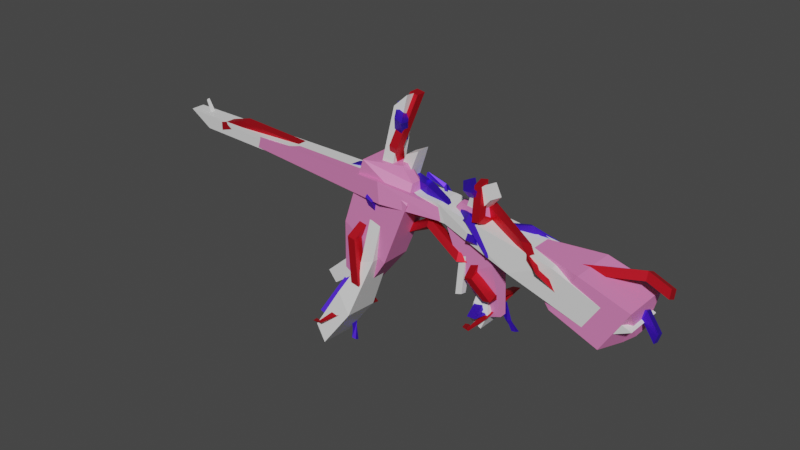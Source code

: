 # Source: sinew_rifle.blend  (saved by Blender 3.6.11; exported with 4.5.12 LTS)
import bpy
from mathutils import Matrix  # noqa: F401  (used for matrix-valued properties, if any)

bpy.ops.wm.read_factory_settings(use_empty=True)
scene = bpy.context.scene
scene.name = 'Scene'

# ---- collections
col_collection = bpy.data.collections.new('Collection'); scene.collection.children.link(col_collection)

# ---- materials (node trees are filled in below, after node groups)
mat_bone = bpy.data.materials.new('bone')
mat_bone.use_transparent_shadow = False
mat_red = bpy.data.materials.new('red')
mat_red.alpha_threshold = 0.0
mat_red.use_transparent_shadow = False
mat_red.roughness = 0.5
mat_red.line_color = (0.0, 0.0, 0.0, 1.0)
mat_pink = bpy.data.materials.new('pink')
mat_pink.use_transparent_shadow = False
mat_blue = bpy.data.materials.new('blue')
mat_blue.use_transparent_shadow = False

# ---- material node trees
mat_bone.use_nodes = True; mat_bone.node_tree.nodes.clear()
_N = mat_bone.node_tree.nodes; _L = mat_bone.node_tree.links
n0 = _N.new('ShaderNodeBsdfPrincipled'); n0.name = 'Principled BSDF'; n0.location = (10, 300)
n0.distribution = 'GGX'
n0.subsurface_method = 'RANDOM_WALK_SKIN'
n0.inputs[3].default_value = 1.45
n0.inputs[13].default_value = 0.2244
n0.inputs[27].default_value = (0.0, 0.0, 0.0, 1.0)
n0.inputs[28].default_value = 1.0
n1 = _N.new('ShaderNodeOutputMaterial'); n1.name = 'Material Output'; n1.location = (300, 300)
_L.new(n0.outputs[0], n1.inputs[0])
n1.is_active_output = True
mat_red.use_nodes = True; mat_red.node_tree.nodes.clear()
_N = mat_red.node_tree.nodes; _L = mat_red.node_tree.links
n0 = _N.new('ShaderNodeOutputMaterial'); n0.name = 'Material Output'; n0.location = (300, 300)
n1 = _N.new('ShaderNodeBsdfPrincipled'); n1.name = 'Principled BSDF'; n1.location = (10, 300)
n1.distribution = 'GGX'
n1.subsurface_method = 'RANDOM_WALK_SKIN'
n1.inputs[0].default_value = (0.8, 0.01089, 0.02579, 1.0)
n1.inputs[1].default_value = 0.7244
n1.inputs[3].default_value = 1.45
n1.inputs[27].default_value = (0.0, 0.0, 0.0, 1.0)
n1.inputs[28].default_value = 1.0
_L.new(n1.outputs[0], n0.inputs[0])
n0.is_active_output = True
mat_pink.use_nodes = True; mat_pink.node_tree.nodes.clear()
_N = mat_pink.node_tree.nodes; _L = mat_pink.node_tree.links
n0 = _N.new('ShaderNodeBsdfPrincipled'); n0.name = 'Principled BSDF'; n0.location = (10, 300)
n0.distribution = 'GGX'
n0.subsurface_method = 'RANDOM_WALK_SKIN'
n0.inputs[0].default_value = (0.8, 0.2209, 0.5086, 1.0)
n0.inputs[3].default_value = 1.45
n0.inputs[27].default_value = (0.0, 0.0, 0.0, 1.0)
n0.inputs[28].default_value = 1.0
n1 = _N.new('ShaderNodeOutputMaterial'); n1.name = 'Material Output'; n1.location = (300, 300)
_L.new(n0.outputs[0], n1.inputs[0])
n1.is_active_output = True
mat_blue.use_nodes = True; mat_blue.node_tree.nodes.clear()
_N = mat_blue.node_tree.nodes; _L = mat_blue.node_tree.links
n0 = _N.new('ShaderNodeBsdfPrincipled'); n0.name = 'Principled BSDF'; n0.location = (10, 300)
n0.distribution = 'GGX'
n0.subsurface_method = 'RANDOM_WALK_SKIN'
n0.inputs[0].default_value = (0.07209, 0.01618, 0.8, 1.0)
n0.inputs[1].default_value = 0.7165
n0.inputs[3].default_value = 1.45
n0.inputs[27].default_value = (0.0, 0.0, 0.0, 1.0)
n0.inputs[28].default_value = 1.0
n1 = _N.new('ShaderNodeOutputMaterial'); n1.name = 'Material Output'; n1.location = (300, 300)
_L.new(n0.outputs[0], n1.inputs[0])
n1.is_active_output = True

# ---- world
world_world = bpy.data.worlds.new('World'); scene.world = world_world
world_world.use_nodes = True; world_world.node_tree.nodes.clear()
_N = world_world.node_tree.nodes; _L = world_world.node_tree.links
n0 = _N.new('ShaderNodeOutputWorld'); n0.name = 'World Output'; n0.location = (300, 300)
n1 = _N.new('ShaderNodeBackground'); n1.name = 'Background'; n1.location = (10, 300)
n1.inputs[0].default_value = (0.05088, 0.05088, 0.05088, 1.0)
_L.new(n1.outputs[0], n0.inputs[0])
n0.is_active_output = True
world_world.color = (0.05088, 0.05088, 0.05088)
world_world.use_sun_shadow = False
world_world.sun_shadow_jitter_overblur = 0.0

# ---- meshes
me_cube_001 = bpy.data.meshes.new('Cube.001')
me_cube_001.from_pydata([(-3.851, -1.0, -3.536), (-2.364, -1.0, -2.2), (-3.851, 1.0, -3.536), (-2.364, 1.0, -2.2), (-3.389, -1.0, -4.122), (-1.774, -1.0, -2.942), (-3.389, 1.0, -4.122), (-1.774, 1.0, -2.942), (-1.149, -0.6888, -1.084), (-1.149, 0.6888, -1.084), (-0.4193, -0.6888, -0.992), (-0.4193, 0.6888, -0.992), (0.7423, -0.3691, 3.991), (0.7423, 0.3691, 3.991), (1.482, -0.3691, 4.36), (1.482, 0.3691, 4.36)], [], [(0, 1, 3, 2), (2, 3, 7, 6), (6, 7, 5, 4), (4, 5, 1, 0), (2, 6, 4, 0), (3, 1, 8, 9), (8, 10, 14, 12), (1, 5, 10, 8), (7, 3, 9, 11), (5, 7, 11, 10), (15, 13, 12, 14), (11, 9, 13, 15), (10, 11, 15, 14), (9, 8, 12, 13)])
_uv = me_cube_001.uv_layers.new(name='UVMap')
_uv.uv.foreach_set('vector', [0.375, 0.0, 0.625, 0.0, 0.625, 0.25, 0.375, 0.25, 0.375, 0.25, 0.625, 0.25, 0.625, 0.5, 0.375, 0.5, 0.375, 0.5, 0.625, 0.5, 0.625, 0.75, 0.375, 0.75, 0.375, 0.75, 0.625, 0.75, 0.625, 1.0, 0.375, 1.0, 0.125, 0.5, 0.375, 0.5, 0.375, 0.75, 0.125, 0.75, 0.625, 0.25, 0.625, 0.0, 0.625, 0.0, 0.625, 0.25, 0.625, 1.0, 0.625, 0.75, 0.625, 0.75, 0.625, 1.0, 0.625, 1.0, 0.625, 0.75, 0.625, 0.75, 0.625, 1.0, 0.625, 0.5, 0.625, 0.25, 0.625, 0.25, 0.625, 0.5, 0.625, 0.75, 0.625, 0.5, 0.625, 0.5, 0.625, 0.75, 0.625, 0.5, 0.875, 0.5, 0.875, 0.75, 0.625, 0.75, 0.625, 0.5, 0.625, 0.25, 0.625, 0.25, 0.625, 0.5, 0.625, 0.75, 0.625, 0.5, 0.625, 0.5, 0.625, 0.75, 0.625, 0.25, 0.625, 0.0, 0.625, 0.0, 0.625, 0.25])
me_cube_001.materials.append(mat_bone)
me_cube_001.update()
me_cube_002 = bpy.data.meshes.new('Cube.002')
me_cube_002.from_pydata([(-3.851, -1.0, -3.536), (-2.364, -1.0, -2.2), (-3.851, 1.0, -3.536), (-2.364, 1.0, -2.2), (-3.389, -1.0, -4.122), (-1.774, -1.0, -2.942), (-3.389, 1.0, -4.122), (-1.774, 1.0, -2.942), (-1.149, -0.6888, -1.084), (-1.149, 0.6888, -1.084), (-0.4193, -0.6888, -0.992), (-0.4193, 0.6888, -0.992), (0.7423, -0.3691, 3.991), (0.7423, 0.3691, 3.991), (1.482, -0.3691, 4.36), (1.482, 0.3691, 4.36)], [], [(0, 1, 3, 2), (2, 3, 7, 6), (6, 7, 5, 4), (4, 5, 1, 0), (2, 6, 4, 0), (3, 1, 8, 9), (8, 10, 14, 12), (1, 5, 10, 8), (7, 3, 9, 11), (5, 7, 11, 10), (15, 13, 12, 14), (11, 9, 13, 15), (10, 11, 15, 14), (9, 8, 12, 13)])
_uv = me_cube_002.uv_layers.new(name='UVMap')
_uv.uv.foreach_set('vector', [0.375, 0.0, 0.625, 0.0, 0.625, 0.25, 0.375, 0.25, 0.375, 0.25, 0.625, 0.25, 0.625, 0.5, 0.375, 0.5, 0.375, 0.5, 0.625, 0.5, 0.625, 0.75, 0.375, 0.75, 0.375, 0.75, 0.625, 0.75, 0.625, 1.0, 0.375, 1.0, 0.125, 0.5, 0.375, 0.5, 0.375, 0.75, 0.125, 0.75, 0.625, 0.25, 0.625, 0.0, 0.625, 0.0, 0.625, 0.25, 0.625, 1.0, 0.625, 0.75, 0.625, 0.75, 0.625, 1.0, 0.625, 1.0, 0.625, 0.75, 0.625, 0.75, 0.625, 1.0, 0.625, 0.5, 0.625, 0.25, 0.625, 0.25, 0.625, 0.5, 0.625, 0.75, 0.625, 0.5, 0.625, 0.5, 0.625, 0.75, 0.625, 0.5, 0.875, 0.5, 0.875, 0.75, 0.625, 0.75, 0.625, 0.5, 0.625, 0.25, 0.625, 0.25, 0.625, 0.5, 0.625, 0.75, 0.625, 0.5, 0.625, 0.5, 0.625, 0.75, 0.625, 0.25, 0.625, 0.0, 0.625, 0.0, 0.625, 0.25])
me_cube_002.materials.append(mat_bone)
me_cube_002.update()
me_cube_003 = bpy.data.meshes.new('Cube.003')
me_cube_003.from_pydata([(-3.851, -1.0, -3.536), (-2.364, -1.0, -2.2), (-3.851, 1.0, -3.536), (-2.364, 1.0, -2.2), (-3.389, -1.0, -4.122), (-1.774, -1.0, -2.942), (-3.389, 1.0, -4.122), (-1.774, 1.0, -2.942), (-1.149, -0.6888, -1.084), (-1.149, 0.6888, -1.084), (-0.4193, -0.6888, -0.992), (-0.4193, 0.6888, -0.992), (0.7423, -0.3691, 3.991), (0.7423, 0.3691, 3.991), (1.482, -0.3691, 4.36), (1.482, 0.3691, 4.36)], [], [(0, 1, 3, 2), (2, 3, 7, 6), (6, 7, 5, 4), (4, 5, 1, 0), (2, 6, 4, 0), (3, 1, 8, 9), (8, 10, 14, 12), (1, 5, 10, 8), (7, 3, 9, 11), (5, 7, 11, 10), (15, 13, 12, 14), (11, 9, 13, 15), (10, 11, 15, 14), (9, 8, 12, 13)])
_uv = me_cube_003.uv_layers.new(name='UVMap')
_uv.uv.foreach_set('vector', [0.375, 0.0, 0.625, 0.0, 0.625, 0.25, 0.375, 0.25, 0.375, 0.25, 0.625, 0.25, 0.625, 0.5, 0.375, 0.5, 0.375, 0.5, 0.625, 0.5, 0.625, 0.75, 0.375, 0.75, 0.375, 0.75, 0.625, 0.75, 0.625, 1.0, 0.375, 1.0, 0.125, 0.5, 0.375, 0.5, 0.375, 0.75, 0.125, 0.75, 0.625, 0.25, 0.625, 0.0, 0.625, 0.0, 0.625, 0.25, 0.625, 1.0, 0.625, 0.75, 0.625, 0.75, 0.625, 1.0, 0.625, 1.0, 0.625, 0.75, 0.625, 0.75, 0.625, 1.0, 0.625, 0.5, 0.625, 0.25, 0.625, 0.25, 0.625, 0.5, 0.625, 0.75, 0.625, 0.5, 0.625, 0.5, 0.625, 0.75, 0.625, 0.5, 0.875, 0.5, 0.875, 0.75, 0.625, 0.75, 0.625, 0.5, 0.625, 0.25, 0.625, 0.25, 0.625, 0.5, 0.625, 0.75, 0.625, 0.5, 0.625, 0.5, 0.625, 0.75, 0.625, 0.25, 0.625, 0.0, 0.625, 0.0, 0.625, 0.25])
me_cube_003.materials.append(mat_bone)
me_cube_003.update()
me_cube_004 = bpy.data.meshes.new('Cube.004')
me_cube_004.from_pydata([(-3.819, -1.133, -2.751), (-2.229, -1.039, -2.021), (-3.829, 0.8582, -2.698), (-2.239, 0.9526, -1.967), (-3.378, -1.076, -3.671), (-1.667, -0.9661, -3.188), (-3.388, 0.9156, -3.617), (-1.677, 1.026, -3.134), (-0.9316, -0.6529, -1.388), (-0.9387, 0.719, -1.35), (-0.1822, -0.5909, -1.675), (-0.1892, 0.781, -1.638), (1.268, -0.3089, 3.416), (1.264, 0.4262, 3.436), (2.042, -0.2538, 3.441), (2.038, 0.4813, 3.461)], [], [(0, 1, 3, 2), (2, 3, 7, 6), (6, 7, 5, 4), (4, 5, 1, 0), (2, 6, 4, 0), (3, 1, 8, 9), (8, 10, 14, 12), (1, 5, 10, 8), (7, 3, 9, 11), (5, 7, 11, 10), (15, 13, 12, 14), (11, 9, 13, 15), (10, 11, 15, 14), (9, 8, 12, 13)])
_uv = me_cube_004.uv_layers.new(name='UVMap')
_uv.uv.foreach_set('vector', [0.375, 0.0, 0.625, 0.0, 0.625, 0.25, 0.375, 0.25, 0.375, 0.25, 0.625, 0.25, 0.625, 0.5, 0.375, 0.5, 0.375, 0.5, 0.625, 0.5, 0.625, 0.75, 0.375, 0.75, 0.375, 0.75, 0.625, 0.75, 0.625, 1.0, 0.375, 1.0, 0.125, 0.5, 0.375, 0.5, 0.375, 0.75, 0.125, 0.75, 0.625, 0.25, 0.625, 0.0, 0.625, 0.0, 0.625, 0.25, 0.625, 1.0, 0.625, 0.75, 0.625, 0.75, 0.625, 1.0, 0.625, 1.0, 0.625, 0.75, 0.625, 0.75, 0.625, 1.0, 0.625, 0.5, 0.625, 0.25, 0.625, 0.25, 0.625, 0.5, 0.625, 0.75, 0.625, 0.5, 0.625, 0.5, 0.625, 0.75, 0.625, 0.5, 0.875, 0.5, 0.875, 0.75, 0.625, 0.75, 0.625, 0.5, 0.625, 0.25, 0.625, 0.25, 0.625, 0.5, 0.625, 0.75, 0.625, 0.5, 0.625, 0.5, 0.625, 0.75, 0.625, 0.25, 0.625, 0.0, 0.625, 0.0, 0.625, 0.25])
me_cube_004.materials.append(mat_bone)
me_cube_004.update()
me_cube_005 = bpy.data.meshes.new('Cube.005')
me_cube_005.from_pydata([(-3.819, -1.133, -2.751), (-2.229, -1.039, -2.021), (-3.829, 0.8582, -2.698), (-2.239, 0.9526, -1.967), (-3.378, -1.076, -3.671), (-1.667, -0.9661, -3.188), (-3.388, 0.9156, -3.617), (-1.677, 1.026, -3.134), (-0.9316, -0.6529, -1.388), (-0.9387, 0.719, -1.35), (-0.1822, -0.5909, -1.675), (-0.1892, 0.781, -1.638), (1.268, -0.3089, 3.416), (1.264, 0.4262, 3.436), (2.042, -0.2538, 3.441), (2.038, 0.4813, 3.461)], [], [(0, 1, 3, 2), (2, 3, 7, 6), (6, 7, 5, 4), (4, 5, 1, 0), (2, 6, 4, 0), (3, 1, 8, 9), (8, 10, 14, 12), (1, 5, 10, 8), (7, 3, 9, 11), (5, 7, 11, 10), (15, 13, 12, 14), (11, 9, 13, 15), (10, 11, 15, 14), (9, 8, 12, 13)])
_uv = me_cube_005.uv_layers.new(name='UVMap')
_uv.uv.foreach_set('vector', [0.375, 0.0, 0.625, 0.0, 0.625, 0.25, 0.375, 0.25, 0.375, 0.25, 0.625, 0.25, 0.625, 0.5, 0.375, 0.5, 0.375, 0.5, 0.625, 0.5, 0.625, 0.75, 0.375, 0.75, 0.375, 0.75, 0.625, 0.75, 0.625, 1.0, 0.375, 1.0, 0.125, 0.5, 0.375, 0.5, 0.375, 0.75, 0.125, 0.75, 0.625, 0.25, 0.625, 0.0, 0.625, 0.0, 0.625, 0.25, 0.625, 1.0, 0.625, 0.75, 0.625, 0.75, 0.625, 1.0, 0.625, 1.0, 0.625, 0.75, 0.625, 0.75, 0.625, 1.0, 0.625, 0.5, 0.625, 0.25, 0.625, 0.25, 0.625, 0.5, 0.625, 0.75, 0.625, 0.5, 0.625, 0.5, 0.625, 0.75, 0.625, 0.5, 0.875, 0.5, 0.875, 0.75, 0.625, 0.75, 0.625, 0.5, 0.625, 0.25, 0.625, 0.25, 0.625, 0.5, 0.625, 0.75, 0.625, 0.5, 0.625, 0.5, 0.625, 0.75, 0.625, 0.25, 0.625, 0.0, 0.625, 0.0, 0.625, 0.25])
me_cube_005.materials.append(mat_bone)
me_cube_005.update()
me_cube_006 = bpy.data.meshes.new('Cube.006')
me_cube_006.from_pydata([(-3.819, -1.133, -2.751), (-2.229, -1.039, -2.021), (-3.829, 0.8582, -2.698), (-2.239, 0.9526, -1.967), (-3.378, -1.076, -3.671), (-1.667, -0.9661, -3.188), (-3.388, 0.9156, -3.617), (-1.677, 1.026, -3.134), (-0.9316, -0.6529, -1.388), (-0.9387, 0.719, -1.35), (-0.1822, -0.5909, -1.675), (-0.1892, 0.781, -1.638), (1.268, -0.3089, 3.416), (1.264, 0.4262, 3.436), (2.042, -0.2538, 3.441), (2.038, 0.4813, 3.461)], [], [(0, 1, 3, 2), (2, 3, 7, 6), (6, 7, 5, 4), (4, 5, 1, 0), (2, 6, 4, 0), (3, 1, 8, 9), (8, 10, 14, 12), (1, 5, 10, 8), (7, 3, 9, 11), (5, 7, 11, 10), (15, 13, 12, 14), (11, 9, 13, 15), (10, 11, 15, 14), (9, 8, 12, 13)])
_uv = me_cube_006.uv_layers.new(name='UVMap')
_uv.uv.foreach_set('vector', [0.375, 0.0, 0.625, 0.0, 0.625, 0.25, 0.375, 0.25, 0.375, 0.25, 0.625, 0.25, 0.625, 0.5, 0.375, 0.5, 0.375, 0.5, 0.625, 0.5, 0.625, 0.75, 0.375, 0.75, 0.375, 0.75, 0.625, 0.75, 0.625, 1.0, 0.375, 1.0, 0.125, 0.5, 0.375, 0.5, 0.375, 0.75, 0.125, 0.75, 0.625, 0.25, 0.625, 0.0, 0.625, 0.0, 0.625, 0.25, 0.625, 1.0, 0.625, 0.75, 0.625, 0.75, 0.625, 1.0, 0.625, 1.0, 0.625, 0.75, 0.625, 0.75, 0.625, 1.0, 0.625, 0.5, 0.625, 0.25, 0.625, 0.25, 0.625, 0.5, 0.625, 0.75, 0.625, 0.5, 0.625, 0.5, 0.625, 0.75, 0.625, 0.5, 0.875, 0.5, 0.875, 0.75, 0.625, 0.75, 0.625, 0.5, 0.625, 0.25, 0.625, 0.25, 0.625, 0.5, 0.625, 0.75, 0.625, 0.5, 0.625, 0.5, 0.625, 0.75, 0.625, 0.25, 0.625, 0.0, 0.625, 0.0, 0.625, 0.25])
me_cube_006.materials.append(mat_bone)
me_cube_006.update()
me_cube_007 = bpy.data.meshes.new('Cube.007')
me_cube_007.from_pydata([(-21.15, -1.089, -1.684), (-21.15, -1.089, -0.9368), (-21.15, -0.2152, -1.684), (-21.15, -0.2152, -0.9368), (-10.52, -0.02934, -2.885), (-10.52, -0.02934, -2.139), (-10.52, 0.8445, -2.885), (-10.52, 0.8445, -2.139), (-4.152, -1.947, -3.774), (-4.152, -1.947, -3.027), (-4.152, -1.073, -3.774), (-4.152, -1.073, -3.027), (0.05836, -0.3185, -4.173), (0.05836, -0.3185, -3.426), (0.05836, 0.5554, -4.173), (0.05836, 0.5554, -3.426), (3.903, 0.264, -2.145), (3.922, 0.2781, -1.398), (4.384, 0.9925, -2.171), (4.404, 1.007, -1.425), (8.285, -1.659, -3.012), (8.717, -1.758, -2.411), (8.841, -1.056, -3.312), (9.274, -1.155, -2.711), (10.87, -2.579, -4.263), (10.8, -2.812, -3.927), (10.83, -2.234, -4.108), (10.82, -2.367, -3.813), (-23.9, -1.089, -2.459), (-23.9, -1.089, -1.712), (-23.9, -0.2152, -2.459), (-23.9, -0.2152, -1.712), (12.06, -1.751, -5.292), (12.21, -2.133, -5.345), (12.16, -1.691, -4.932), (12.33, -1.966, -4.936)], [], [(1, 3, 31, 29), (2, 3, 7, 6), (7, 5, 9, 11), (4, 5, 1, 0), (2, 6, 4, 0), (7, 3, 1, 5), (10, 11, 15, 14), (6, 7, 11, 10), (5, 4, 8, 9), (4, 6, 10, 8), (13, 12, 16, 17), (9, 8, 12, 13), (8, 10, 14, 12), (11, 9, 13, 15), (19, 17, 21, 23), (12, 14, 18, 16), (15, 13, 17, 19), (14, 15, 19, 18), (21, 20, 24, 25), (18, 19, 23, 22), (17, 16, 20, 21), (16, 18, 22, 20), (25, 24, 32, 33), (20, 22, 26, 24), (23, 21, 25, 27), (22, 23, 27, 26), (28, 29, 31, 30), (2, 0, 28, 30), (3, 2, 30, 31), (0, 1, 29, 28), (34, 35, 33, 32), (24, 26, 34, 32), (27, 25, 33, 35), (26, 27, 35, 34)])
_uv = me_cube_007.uv_layers.new(name='UVMap')
_uv.uv.foreach_set('vector', [0.875, 0.75, 0.875, 0.5, 0.875, 0.5, 0.875, 0.75, 0.375, 0.25, 0.625, 0.25, 0.625, 0.5, 0.375, 0.5, 0.625, 0.5, 0.625, 0.75, 0.625, 0.75, 0.625, 0.5, 0.375, 0.75, 0.625, 0.75, 0.625, 1.0, 0.375, 1.0, 0.125, 0.5, 0.375, 0.5, 0.375, 0.75, 0.125, 0.75, 0.625, 0.5, 0.875, 0.5, 0.875, 0.75, 0.625, 0.75, 0.375, 0.5, 0.625, 0.5, 0.625, 0.5, 0.375, 0.5, 0.375, 0.5, 0.625, 0.5, 0.625, 0.5, 0.375, 0.5, 0.625, 0.75, 0.375, 0.75, 0.375, 0.75, 0.625, 0.75, 0.375, 0.75, 0.375, 0.5, 0.375, 0.5, 0.375, 0.75, 0.625, 0.75, 0.375, 0.75, 0.375, 0.75, 0.625, 0.75, 0.625, 0.75, 0.375, 0.75, 0.375, 0.75, 0.625, 0.75, 0.375, 0.75, 0.375, 0.5, 0.375, 0.5, 0.375, 0.75, 0.625, 0.5, 0.625, 0.75, 0.625, 0.75, 0.625, 0.5, 0.625, 0.5, 0.625, 0.75, 0.625, 0.75, 0.625, 0.5, 0.375, 0.75, 0.375, 0.5, 0.375, 0.5, 0.375, 0.75, 0.625, 0.5, 0.625, 0.75, 0.625, 0.75, 0.625, 0.5, 0.375, 0.5, 0.625, 0.5, 0.625, 0.5, 0.375, 0.5, 0.625, 0.75, 0.375, 0.75, 0.375, 0.75, 0.625, 0.75, 0.375, 0.5, 0.625, 0.5, 0.625, 0.5, 0.375, 0.5, 0.625, 0.75, 0.375, 0.75, 0.375, 0.75, 0.625, 0.75, 0.375, 0.75, 0.375, 0.5, 0.375, 0.5, 0.375, 0.75, 0.625, 0.75, 0.375, 0.75, 0.375, 0.75, 0.625, 0.75, 0.375, 0.75, 0.375, 0.5, 0.375, 0.5, 0.375, 0.75, 0.625, 0.5, 0.625, 0.75, 0.625, 0.75, 0.625, 0.5, 0.375, 0.5, 0.625, 0.5, 0.625, 0.5, 0.375, 0.5, 0.375, 0.0, 0.625, 0.0, 0.625, 0.25, 0.375, 0.25, 0.125, 0.5, 0.125, 0.75, 0.125, 0.75, 0.125, 0.5, 0.625, 0.25, 0.375, 0.25, 0.375, 0.25, 0.625, 0.25, 0.375, 1.0, 0.625, 1.0, 0.625, 1.0, 0.375, 1.0, 0.375, 0.5, 0.625, 0.5, 0.625, 0.75, 0.375, 0.75, 0.375, 0.75, 0.375, 0.5, 0.375, 0.5, 0.375, 0.75, 0.625, 0.5, 0.625, 0.75, 0.625, 0.75, 0.625, 0.5, 0.375, 0.5, 0.625, 0.5, 0.625, 0.5, 0.375, 0.5])
me_cube_007.materials.append(mat_red)
me_cube_007.update()
me_cube = bpy.data.meshes.new('Cube')
me_cube.from_pydata([(-0.008461, -1.788, -2.747), (-0.706, -1.673, 0.8496), (-0.008461, 1.788, -2.747), (-0.706, 1.673, 0.8496), (3.567, -1.788, -2.747), (2.641, -1.673, 0.8496), (3.567, 1.788, -2.747), (2.641, 1.673, 0.8496), (0.6684, -0.5351, -3.367), (0.6684, 0.5351, -3.367), (1.697, -0.5351, -3.664), (1.697, 0.5351, -3.664), (-0.3513, -0.5724, 4.242), (-0.3513, 0.5724, 4.242), (0.7809, -0.5724, 4.412), (0.7809, 0.5724, 4.412)], [], [(0, 1, 3, 2), (2, 3, 7, 6), (6, 7, 5, 4), (4, 5, 1, 0), (6, 4, 10, 11), (7, 3, 13, 15), (9, 11, 10, 8), (4, 0, 8, 10), (2, 6, 11, 9), (0, 2, 9, 8), (15, 13, 12, 14), (5, 7, 15, 14), (3, 1, 12, 13), (1, 5, 14, 12)])
_uv = me_cube.uv_layers.new(name='UVMap')
_uv.uv.foreach_set('vector', [0.375, 0.0, 0.625, 0.0, 0.625, 0.25, 0.375, 0.25, 0.375, 0.25, 0.625, 0.25, 0.625, 0.5, 0.375, 0.5, 0.375, 0.5, 0.625, 0.5, 0.625, 0.75, 0.375, 0.75, 0.375, 0.75, 0.625, 0.75, 0.625, 1.0, 0.375, 1.0, 0.375, 0.5, 0.375, 0.75, 0.375, 0.75, 0.375, 0.5, 0.625, 0.5, 0.625, 0.25, 0.625, 0.25, 0.625, 0.5, 0.125, 0.5, 0.375, 0.5, 0.375, 0.75, 0.125, 0.75, 0.375, 0.75, 0.375, 1.0, 0.375, 1.0, 0.375, 0.75, 0.375, 0.25, 0.375, 0.5, 0.375, 0.5, 0.375, 0.25, 0.375, 0.0, 0.375, 0.25, 0.375, 0.25, 0.375, 0.0, 0.625, 0.5, 0.875, 0.5, 0.875, 0.75, 0.625, 0.75, 0.625, 0.75, 0.625, 0.5, 0.625, 0.5, 0.625, 0.75, 0.625, 0.25, 0.625, 0.0, 0.625, 0.0, 0.625, 0.25, 0.625, 1.0, 0.625, 0.75, 0.625, 0.75, 0.625, 1.0])
me_cube.materials.append(mat_pink)
me_cube.update()
me_cube_008 = bpy.data.meshes.new('Cube.008')
me_cube_008.from_pydata([(-4.333, -1.014, -2.693), (-2.816, -0.9416, -1.996), (-4.321, -0.1909, -2.632), (-2.804, -0.1189, -1.935), (-3.911, -1.009, -3.57), (-2.278, -0.9358, -3.109), (-3.899, -0.1865, -3.509), (-2.266, -0.1131, -3.048), (-0.9316, -0.6529, -1.388), (-0.9387, 0.719, -1.35), (-0.1822, -0.5909, -1.675), (-0.1892, 0.781, -1.638), (1.268, -0.3089, 3.416), (1.264, 0.4262, 3.436), (2.042, -0.2538, 3.441), (2.038, 0.4813, 3.461)], [], [(0, 1, 3, 2), (2, 3, 7, 6), (6, 7, 5, 4), (4, 5, 1, 0), (2, 6, 4, 0), (3, 1, 8, 9), (8, 10, 14, 12), (1, 5, 10, 8), (7, 3, 9, 11), (5, 7, 11, 10), (15, 13, 12, 14), (11, 9, 13, 15), (10, 11, 15, 14), (9, 8, 12, 13)])
_uv = me_cube_008.uv_layers.new(name='UVMap')
_uv.uv.foreach_set('vector', [0.375, 0.0, 0.625, 0.0, 0.625, 0.25, 0.375, 0.25, 0.375, 0.25, 0.625, 0.25, 0.625, 0.5, 0.375, 0.5, 0.375, 0.5, 0.625, 0.5, 0.625, 0.75, 0.375, 0.75, 0.375, 0.75, 0.625, 0.75, 0.625, 1.0, 0.375, 1.0, 0.125, 0.5, 0.375, 0.5, 0.375, 0.75, 0.125, 0.75, 0.625, 0.25, 0.625, 0.0, 0.625, 0.0, 0.625, 0.25, 0.625, 1.0, 0.625, 0.75, 0.625, 0.75, 0.625, 1.0, 0.625, 1.0, 0.625, 0.75, 0.625, 0.75, 0.625, 1.0, 0.625, 0.5, 0.625, 0.25, 0.625, 0.25, 0.625, 0.5, 0.625, 0.75, 0.625, 0.5, 0.625, 0.5, 0.625, 0.75, 0.625, 0.5, 0.875, 0.5, 0.875, 0.75, 0.625, 0.75, 0.625, 0.5, 0.625, 0.25, 0.625, 0.25, 0.625, 0.5, 0.625, 0.75, 0.625, 0.5, 0.625, 0.5, 0.625, 0.75, 0.625, 0.25, 0.625, 0.0, 0.625, 0.0, 0.625, 0.25])
me_cube_008.materials.append(mat_pink)
me_cube_008.update()
me_cube_010 = bpy.data.meshes.new('Cube.010')
me_cube_010.from_pydata([(-21.15, -1.08, -2.204), (-21.15, -1.08, -1.457), (-21.15, -0.2057, -2.204), (-21.15, -0.2057, -1.457), (-10.52, -0.02934, -2.885), (-10.52, -0.02934, -2.139), (-10.52, 0.8445, -2.885), (-10.52, 0.8445, -2.139), (-4.152, -1.947, -3.774), (-4.152, -1.947, -3.027), (-4.152, -1.073, -3.774), (-4.152, -1.073, -3.027), (0.05836, -0.3248, -3.83), (0.05836, -0.3248, -3.083), (0.05836, 0.5491, -3.83), (0.05836, 0.5491, -3.083), (3.903, 0.264, -2.145), (3.922, 0.2781, -1.398), (4.384, 0.9925, -2.171), (4.404, 1.007, -1.425), (8.285, -1.671, -2.353), (8.717, -1.77, -1.752), (8.841, -1.068, -2.653), (9.274, -1.167, -2.052), (11.31, -1.979, -1.427), (11.24, -2.212, -1.091), (11.28, -1.634, -1.272), (11.27, -1.767, -0.9766), (-23.9, -0.4108, -3.119), (-23.9, -0.4108, -2.372), (-23.9, 0.463, -3.119), (-23.9, 0.463, -2.372), (13.81, -1.055, -1.086), (13.96, -1.437, -1.139), (13.92, -0.9954, -0.7255), (14.09, -1.27, -0.7292)], [], [(1, 3, 31, 29), (2, 3, 7, 6), (7, 5, 9, 11), (4, 5, 1, 0), (2, 6, 4, 0), (7, 3, 1, 5), (10, 11, 15, 14), (6, 7, 11, 10), (5, 4, 8, 9), (4, 6, 10, 8), (13, 12, 16, 17), (9, 8, 12, 13), (8, 10, 14, 12), (11, 9, 13, 15), (19, 17, 21, 23), (12, 14, 18, 16), (15, 13, 17, 19), (14, 15, 19, 18), (21, 20, 24, 25), (18, 19, 23, 22), (17, 16, 20, 21), (16, 18, 22, 20), (25, 24, 32, 33), (20, 22, 26, 24), (23, 21, 25, 27), (22, 23, 27, 26), (28, 29, 31, 30), (2, 0, 28, 30), (3, 2, 30, 31), (0, 1, 29, 28), (34, 35, 33, 32), (24, 26, 34, 32), (27, 25, 33, 35), (26, 27, 35, 34)])
me_cube_010.polygons.foreach_set('material_index', [1, 1, 1, 1, 1, 1, 1, 1, 1, 1, 1, 1, 1, 1, 1, 1, 1, 1, 1, 1, 1, 1, 1, 1, 1, 1, 1, 1, 1, 1, 1, 1, 1, 1])
_uv = me_cube_010.uv_layers.new(name='UVMap')
_uv.uv.foreach_set('vector', [0.875, 0.75, 0.875, 0.5, 0.875, 0.5, 0.875, 0.75, 0.375, 0.25, 0.625, 0.25, 0.625, 0.5, 0.375, 0.5, 0.625, 0.5, 0.625, 0.75, 0.625, 0.75, 0.625, 0.5, 0.375, 0.75, 0.625, 0.75, 0.625, 1.0, 0.375, 1.0, 0.125, 0.5, 0.375, 0.5, 0.375, 0.75, 0.125, 0.75, 0.625, 0.5, 0.875, 0.5, 0.875, 0.75, 0.625, 0.75, 0.375, 0.5, 0.625, 0.5, 0.625, 0.5, 0.375, 0.5, 0.375, 0.5, 0.625, 0.5, 0.625, 0.5, 0.375, 0.5, 0.625, 0.75, 0.375, 0.75, 0.375, 0.75, 0.625, 0.75, 0.375, 0.75, 0.375, 0.5, 0.375, 0.5, 0.375, 0.75, 0.625, 0.75, 0.375, 0.75, 0.375, 0.75, 0.625, 0.75, 0.625, 0.75, 0.375, 0.75, 0.375, 0.75, 0.625, 0.75, 0.375, 0.75, 0.375, 0.5, 0.375, 0.5, 0.375, 0.75, 0.625, 0.5, 0.625, 0.75, 0.625, 0.75, 0.625, 0.5, 0.625, 0.5, 0.625, 0.75, 0.625, 0.75, 0.625, 0.5, 0.375, 0.75, 0.375, 0.5, 0.375, 0.5, 0.375, 0.75, 0.625, 0.5, 0.625, 0.75, 0.625, 0.75, 0.625, 0.5, 0.375, 0.5, 0.625, 0.5, 0.625, 0.5, 0.375, 0.5, 0.625, 0.75, 0.375, 0.75, 0.375, 0.75, 0.625, 0.75, 0.375, 0.5, 0.625, 0.5, 0.625, 0.5, 0.375, 0.5, 0.625, 0.75, 0.375, 0.75, 0.375, 0.75, 0.625, 0.75, 0.375, 0.75, 0.375, 0.5, 0.375, 0.5, 0.375, 0.75, 0.625, 0.75, 0.375, 0.75, 0.375, 0.75, 0.625, 0.75, 0.375, 0.75, 0.375, 0.5, 0.375, 0.5, 0.375, 0.75, 0.625, 0.5, 0.625, 0.75, 0.625, 0.75, 0.625, 0.5, 0.375, 0.5, 0.625, 0.5, 0.625, 0.5, 0.375, 0.5, 0.375, 0.0, 0.625, 0.0, 0.625, 0.25, 0.375, 0.25, 0.125, 0.5, 0.125, 0.75, 0.125, 0.75, 0.125, 0.5, 0.625, 0.25, 0.375, 0.25, 0.375, 0.25, 0.625, 0.25, 0.375, 1.0, 0.625, 1.0, 0.625, 1.0, 0.375, 1.0, 0.375, 0.5, 0.625, 0.5, 0.625, 0.75, 0.375, 0.75, 0.375, 0.75, 0.375, 0.5, 0.375, 0.5, 0.375, 0.75, 0.625, 0.5, 0.625, 0.75, 0.625, 0.75, 0.625, 0.5, 0.375, 0.5, 0.625, 0.5, 0.625, 0.5, 0.375, 0.5])
me_cube_010.materials.append(mat_red)
me_cube_010.materials.append(mat_blue)
me_cube_010.update()
me_cube_011 = bpy.data.meshes.new('Cube.011')
me_cube_011.from_pydata([(-0.008461, -1.788, -2.747), (-0.706, -1.673, 0.8496), (-0.008461, 1.788, -2.747), (-0.706, 1.673, 0.8496), (3.567, -1.788, -2.747), (2.641, -1.673, 0.8496), (3.567, 1.788, -2.747), (2.641, 1.673, 0.8496), (0.6684, -0.5351, -3.367), (0.6684, 0.5351, -3.367), (1.697, -0.5351, -3.664), (1.697, 0.5351, -3.664), (-0.3513, -0.5724, 4.242), (-0.3513, 0.5724, 4.242), (0.7809, -0.5724, 4.412), (0.7809, 0.5724, 4.412)], [], [(0, 1, 3, 2), (2, 3, 7, 6), (6, 7, 5, 4), (4, 5, 1, 0), (6, 4, 10, 11), (7, 3, 13, 15), (9, 11, 10, 8), (4, 0, 8, 10), (2, 6, 11, 9), (0, 2, 9, 8), (15, 13, 12, 14), (5, 7, 15, 14), (3, 1, 12, 13), (1, 5, 14, 12)])
_uv = me_cube_011.uv_layers.new(name='UVMap')
_uv.uv.foreach_set('vector', [0.375, 0.0, 0.625, 0.0, 0.625, 0.25, 0.375, 0.25, 0.375, 0.25, 0.625, 0.25, 0.625, 0.5, 0.375, 0.5, 0.375, 0.5, 0.625, 0.5, 0.625, 0.75, 0.375, 0.75, 0.375, 0.75, 0.625, 0.75, 0.625, 1.0, 0.375, 1.0, 0.375, 0.5, 0.375, 0.75, 0.375, 0.75, 0.375, 0.5, 0.625, 0.5, 0.625, 0.25, 0.625, 0.25, 0.625, 0.5, 0.125, 0.5, 0.375, 0.5, 0.375, 0.75, 0.125, 0.75, 0.375, 0.75, 0.375, 1.0, 0.375, 1.0, 0.375, 0.75, 0.375, 0.25, 0.375, 0.5, 0.375, 0.5, 0.375, 0.25, 0.375, 0.0, 0.375, 0.25, 0.375, 0.25, 0.375, 0.0, 0.625, 0.5, 0.875, 0.5, 0.875, 0.75, 0.625, 0.75, 0.625, 0.75, 0.625, 0.5, 0.625, 0.5, 0.625, 0.75, 0.625, 0.25, 0.625, 0.0, 0.625, 0.0, 0.625, 0.25, 0.625, 1.0, 0.625, 0.75, 0.625, 0.75, 0.625, 1.0])
me_cube_011.materials.append(mat_pink)
me_cube_011.update()
me_cube_009 = bpy.data.meshes.new('Cube.009')
me_cube_009.from_pydata([(-0.008461, -1.788, -2.747), (-0.706, -1.673, 0.8496), (-0.008461, 1.788, -2.747), (-0.706, 1.673, 0.8496), (3.567, -1.788, -2.747), (2.641, -1.673, 0.8496), (3.567, 1.788, -2.747), (2.641, 1.673, 0.8496), (0.6684, -0.5351, -3.367), (0.6684, 0.5351, -3.367), (1.697, -0.5351, -3.664), (1.697, 0.5351, -3.664), (-0.3513, -0.5724, 4.242), (-0.3513, 0.5724, 4.242), (0.7809, -0.5724, 4.412), (0.7809, 0.5724, 4.412)], [], [(0, 1, 3, 2), (2, 3, 7, 6), (6, 7, 5, 4), (4, 5, 1, 0), (6, 4, 10, 11), (7, 3, 13, 15), (9, 11, 10, 8), (4, 0, 8, 10), (2, 6, 11, 9), (0, 2, 9, 8), (15, 13, 12, 14), (5, 7, 15, 14), (3, 1, 12, 13), (1, 5, 14, 12)])
_uv = me_cube_009.uv_layers.new(name='UVMap')
_uv.uv.foreach_set('vector', [0.375, 0.0, 0.625, 0.0, 0.625, 0.25, 0.375, 0.25, 0.375, 0.25, 0.625, 0.25, 0.625, 0.5, 0.375, 0.5, 0.375, 0.5, 0.625, 0.5, 0.625, 0.75, 0.375, 0.75, 0.375, 0.75, 0.625, 0.75, 0.625, 1.0, 0.375, 1.0, 0.375, 0.5, 0.375, 0.75, 0.375, 0.75, 0.375, 0.5, 0.625, 0.5, 0.625, 0.25, 0.625, 0.25, 0.625, 0.5, 0.125, 0.5, 0.375, 0.5, 0.375, 0.75, 0.125, 0.75, 0.375, 0.75, 0.375, 1.0, 0.375, 1.0, 0.375, 0.75, 0.375, 0.25, 0.375, 0.5, 0.375, 0.5, 0.375, 0.25, 0.375, 0.0, 0.375, 0.25, 0.375, 0.25, 0.375, 0.0, 0.625, 0.5, 0.875, 0.5, 0.875, 0.75, 0.625, 0.75, 0.625, 0.75, 0.625, 0.5, 0.625, 0.5, 0.625, 0.75, 0.625, 0.25, 0.625, 0.0, 0.625, 0.0, 0.625, 0.25, 0.625, 1.0, 0.625, 0.75, 0.625, 0.75, 0.625, 1.0])
me_cube_009.materials.append(mat_pink)
me_cube_009.update()
me_cube_012 = bpy.data.meshes.new('Cube.012')
me_cube_012.from_pydata([(-17.24, -1.654, -2.185), (-17.24, -1.654, -1.438), (-17.24, -0.7798, -2.185), (-17.24, -0.7798, -1.438), (-10.84, 0.3612, -2.89), (-10.84, 0.3612, -2.143), (-10.84, 1.235, -2.89), (-10.84, 1.235, -2.143), (-4.292, -3.326, -3.841), (-4.292, -3.326, -3.094), (-4.292, -2.452, -3.841), (-4.292, -2.452, -3.094), (1.371, -3.683, -2.595), (1.371, -3.683, -1.848), (1.371, -2.809, -2.595), (1.371, -2.809, -1.848), (6.732, -0.4497, -3.195), (6.752, -0.4355, -2.449), (7.214, 0.2789, -3.222), (7.233, 0.2931, -2.475), (5.775, -3.844, -3.335), (6.207, -3.944, -2.734), (6.331, -3.241, -3.635), (6.763, -3.341, -3.034), (8.355, -4.764, -4.586), (8.292, -4.998, -4.25), (8.323, -4.419, -4.431), (8.314, -4.553, -4.136), (-23.25, 0.2725, -2.36), (-23.25, 0.2725, -1.613), (-23.25, 1.146, -2.36), (-23.25, 1.146, -1.613), (9.547, -3.937, -5.616), (9.697, -4.319, -5.668), (9.65, -3.877, -5.255), (9.823, -4.151, -5.259)], [], [(1, 3, 31, 29), (2, 3, 7, 6), (7, 5, 9, 11), (4, 5, 1, 0), (2, 6, 4, 0), (7, 3, 1, 5), (10, 11, 15, 14), (6, 7, 11, 10), (5, 4, 8, 9), (4, 6, 10, 8), (13, 12, 16, 17), (9, 8, 12, 13), (8, 10, 14, 12), (11, 9, 13, 15), (19, 17, 21, 23), (12, 14, 18, 16), (15, 13, 17, 19), (14, 15, 19, 18), (21, 20, 24, 25), (18, 19, 23, 22), (17, 16, 20, 21), (16, 18, 22, 20), (25, 24, 32, 33), (20, 22, 26, 24), (23, 21, 25, 27), (22, 23, 27, 26), (28, 29, 31, 30), (2, 0, 28, 30), (3, 2, 30, 31), (0, 1, 29, 28), (34, 35, 33, 32), (24, 26, 34, 32), (27, 25, 33, 35), (26, 27, 35, 34)])
_uv = me_cube_012.uv_layers.new(name='UVMap')
_uv.uv.foreach_set('vector', [0.875, 0.75, 0.875, 0.5, 0.875, 0.5, 0.875, 0.75, 0.375, 0.25, 0.625, 0.25, 0.625, 0.5, 0.375, 0.5, 0.625, 0.5, 0.625, 0.75, 0.625, 0.75, 0.625, 0.5, 0.375, 0.75, 0.625, 0.75, 0.625, 1.0, 0.375, 1.0, 0.125, 0.5, 0.375, 0.5, 0.375, 0.75, 0.125, 0.75, 0.625, 0.5, 0.875, 0.5, 0.875, 0.75, 0.625, 0.75, 0.375, 0.5, 0.625, 0.5, 0.625, 0.5, 0.375, 0.5, 0.375, 0.5, 0.625, 0.5, 0.625, 0.5, 0.375, 0.5, 0.625, 0.75, 0.375, 0.75, 0.375, 0.75, 0.625, 0.75, 0.375, 0.75, 0.375, 0.5, 0.375, 0.5, 0.375, 0.75, 0.625, 0.75, 0.375, 0.75, 0.375, 0.75, 0.625, 0.75, 0.625, 0.75, 0.375, 0.75, 0.375, 0.75, 0.625, 0.75, 0.375, 0.75, 0.375, 0.5, 0.375, 0.5, 0.375, 0.75, 0.625, 0.5, 0.625, 0.75, 0.625, 0.75, 0.625, 0.5, 0.625, 0.5, 0.625, 0.75, 0.625, 0.75, 0.625, 0.5, 0.375, 0.75, 0.375, 0.5, 0.375, 0.5, 0.375, 0.75, 0.625, 0.5, 0.625, 0.75, 0.625, 0.75, 0.625, 0.5, 0.375, 0.5, 0.625, 0.5, 0.625, 0.5, 0.375, 0.5, 0.625, 0.75, 0.375, 0.75, 0.375, 0.75, 0.625, 0.75, 0.375, 0.5, 0.625, 0.5, 0.625, 0.5, 0.375, 0.5, 0.625, 0.75, 0.375, 0.75, 0.375, 0.75, 0.625, 0.75, 0.375, 0.75, 0.375, 0.5, 0.375, 0.5, 0.375, 0.75, 0.625, 0.75, 0.375, 0.75, 0.375, 0.75, 0.625, 0.75, 0.375, 0.75, 0.375, 0.5, 0.375, 0.5, 0.375, 0.75, 0.625, 0.5, 0.625, 0.75, 0.625, 0.75, 0.625, 0.5, 0.375, 0.5, 0.625, 0.5, 0.625, 0.5, 0.375, 0.5, 0.375, 0.0, 0.625, 0.0, 0.625, 0.25, 0.375, 0.25, 0.125, 0.5, 0.125, 0.75, 0.125, 0.75, 0.125, 0.5, 0.625, 0.25, 0.375, 0.25, 0.375, 0.25, 0.625, 0.25, 0.375, 1.0, 0.625, 1.0, 0.625, 1.0, 0.375, 1.0, 0.375, 0.5, 0.625, 0.5, 0.625, 0.75, 0.375, 0.75, 0.375, 0.75, 0.375, 0.5, 0.375, 0.5, 0.375, 0.75, 0.625, 0.5, 0.625, 0.75, 0.625, 0.75, 0.625, 0.5, 0.375, 0.5, 0.625, 0.5, 0.625, 0.5, 0.375, 0.5])
me_cube_012.materials.append(mat_red)
me_cube_012.update()
me_cube_013 = bpy.data.meshes.new('Cube.013')
me_cube_013.from_pydata([(-17.24, -1.654, -2.185), (-17.24, -1.654, -1.438), (-17.24, -0.7798, -2.185), (-17.24, -0.7798, -1.438), (-10.84, 0.3612, -2.89), (-10.84, 0.3612, -2.143), (-10.84, 1.235, -2.89), (-10.84, 1.235, -2.143), (-4.292, -3.326, -3.841), (-4.292, -3.326, -3.094), (-4.292, -2.452, -3.841), (-4.292, -2.452, -3.094), (1.371, -3.683, -2.595), (1.371, -3.683, -1.848), (1.371, -2.809, -2.595), (1.371, -2.809, -1.848), (6.732, -0.4497, -3.195), (6.752, -0.4355, -2.449), (7.214, 0.2789, -3.222), (7.233, 0.2931, -2.475), (5.775, -3.844, -3.335), (6.207, -3.944, -2.734), (6.331, -3.241, -3.635), (6.763, -3.341, -3.034), (8.818, -3.138, -4.395), (8.755, -3.371, -4.059), (8.785, -2.793, -4.24), (8.777, -2.926, -3.944), (-21.64, 0.5563, -2.315), (-21.64, 0.5563, -1.568), (-21.64, 1.43, -2.315), (-21.64, 1.43, -1.568), (10.01, -2.31, -5.424), (10.16, -2.692, -5.477), (10.11, -2.251, -5.064), (10.29, -2.525, -5.068), (-22.89, -1.259, -0.693), (-22.13, -1.099, -0.1647), (-23.08, -0.4058, -0.8253), (-22.33, -0.2457, -0.2969)], [], [(1, 3, 31, 29), (2, 3, 7, 6), (7, 5, 9, 11), (4, 5, 1, 0), (2, 6, 4, 0), (7, 3, 1, 5), (10, 11, 15, 14), (6, 7, 11, 10), (5, 4, 8, 9), (4, 6, 10, 8), (13, 12, 16, 17), (9, 8, 12, 13), (8, 10, 14, 12), (11, 9, 13, 15), (19, 17, 21, 23), (12, 14, 18, 16), (15, 13, 17, 19), (14, 15, 19, 18), (21, 20, 24, 25), (18, 19, 23, 22), (17, 16, 20, 21), (16, 18, 22, 20), (25, 24, 32, 33), (20, 22, 26, 24), (23, 21, 25, 27), (22, 23, 27, 26), (30, 28, 36, 38), (2, 0, 28, 30), (3, 2, 30, 31), (0, 1, 29, 28), (34, 35, 33, 32), (24, 26, 34, 32), (27, 25, 33, 35), (26, 27, 35, 34), (36, 37, 39, 38), (31, 30, 38, 39), (28, 29, 37, 36), (29, 31, 39, 37)])
me_cube_013.polygons.foreach_set('material_index', [1, 1, 1, 1, 1, 1, 1, 1, 1, 1, 1, 1, 1, 1, 1, 1, 1, 1, 1, 1, 1, 1, 1, 1, 1, 1, 1, 1, 1, 1, 1, 1, 1, 1, 1, 1, 1, 1])
_uv = me_cube_013.uv_layers.new(name='UVMap')
_uv.uv.foreach_set('vector', [0.875, 0.75, 0.875, 0.5, 0.875, 0.5, 0.875, 0.75, 0.375, 0.25, 0.625, 0.25, 0.625, 0.5, 0.375, 0.5, 0.625, 0.5, 0.625, 0.75, 0.625, 0.75, 0.625, 0.5, 0.375, 0.75, 0.625, 0.75, 0.625, 1.0, 0.375, 1.0, 0.125, 0.5, 0.375, 0.5, 0.375, 0.75, 0.125, 0.75, 0.625, 0.5, 0.875, 0.5, 0.875, 0.75, 0.625, 0.75, 0.375, 0.5, 0.625, 0.5, 0.625, 0.5, 0.375, 0.5, 0.375, 0.5, 0.625, 0.5, 0.625, 0.5, 0.375, 0.5, 0.625, 0.75, 0.375, 0.75, 0.375, 0.75, 0.625, 0.75, 0.375, 0.75, 0.375, 0.5, 0.375, 0.5, 0.375, 0.75, 0.625, 0.75, 0.375, 0.75, 0.375, 0.75, 0.625, 0.75, 0.625, 0.75, 0.375, 0.75, 0.375, 0.75, 0.625, 0.75, 0.375, 0.75, 0.375, 0.5, 0.375, 0.5, 0.375, 0.75, 0.625, 0.5, 0.625, 0.75, 0.625, 0.75, 0.625, 0.5, 0.625, 0.5, 0.625, 0.75, 0.625, 0.75, 0.625, 0.5, 0.375, 0.75, 0.375, 0.5, 0.375, 0.5, 0.375, 0.75, 0.625, 0.5, 0.625, 0.75, 0.625, 0.75, 0.625, 0.5, 0.375, 0.5, 0.625, 0.5, 0.625, 0.5, 0.375, 0.5, 0.625, 0.75, 0.375, 0.75, 0.375, 0.75, 0.625, 0.75, 0.375, 0.5, 0.625, 0.5, 0.625, 0.5, 0.375, 0.5, 0.625, 0.75, 0.375, 0.75, 0.375, 0.75, 0.625, 0.75, 0.375, 0.75, 0.375, 0.5, 0.375, 0.5, 0.375, 0.75, 0.625, 0.75, 0.375, 0.75, 0.375, 0.75, 0.625, 0.75, 0.375, 0.75, 0.375, 0.5, 0.375, 0.5, 0.375, 0.75, 0.625, 0.5, 0.625, 0.75, 0.625, 0.75, 0.625, 0.5, 0.375, 0.5, 0.625, 0.5, 0.625, 0.5, 0.375, 0.5, 0.125, 0.5, 0.125, 0.75, 0.125, 0.75, 0.125, 0.5, 0.125, 0.5, 0.125, 0.75, 0.125, 0.75, 0.125, 0.5, 0.625, 0.25, 0.375, 0.25, 0.375, 0.25, 0.625, 0.25, 0.375, 1.0, 0.625, 1.0, 0.625, 1.0, 0.375, 1.0, 0.375, 0.5, 0.625, 0.5, 0.625, 0.75, 0.375, 0.75, 0.375, 0.75, 0.375, 0.5, 0.375, 0.5, 0.375, 0.75, 0.625, 0.5, 0.625, 0.75, 0.625, 0.75, 0.625, 0.5, 0.375, 0.5, 0.625, 0.5, 0.625, 0.5, 0.375, 0.5, 0.375, 0.0, 0.625, 0.0, 0.625, 0.25, 0.375, 0.25, 0.625, 0.25, 0.375, 0.25, 0.375, 0.25, 0.625, 0.25, 0.375, 1.0, 0.625, 1.0, 0.625, 1.0, 0.375, 1.0, 0.875, 0.75, 0.875, 0.5, 0.875, 0.5, 0.875, 0.75])
me_cube_013.materials.append(mat_red)
me_cube_013.materials.append(mat_blue)
me_cube_013.update()
me_cube_014 = bpy.data.meshes.new('Cube.014')
me_cube_014.from_pydata([(-17.24, -1.654, -2.185), (-17.24, -1.654, -1.438), (-17.24, -0.7798, -2.185), (-17.24, -0.7798, -1.438), (-10.84, 0.3612, -2.89), (-10.84, 0.3612, -2.143), (-10.84, 1.235, -2.89), (-10.84, 1.235, -2.143), (-4.292, -3.326, -3.841), (-4.292, -3.326, -3.094), (-4.292, -2.452, -3.841), (-4.292, -2.452, -3.094), (1.371, -3.683, -2.595), (1.371, -3.683, -1.848), (1.371, -2.809, -2.595), (1.371, -2.809, -1.848), (6.732, -0.4497, -3.195), (6.752, -0.4355, -2.449), (7.214, 0.2789, -3.222), (7.233, 0.2931, -2.475), (5.775, -3.844, -3.335), (6.207, -3.944, -2.734), (6.331, -3.241, -3.635), (6.763, -3.341, -3.034), (8.355, -4.764, -4.586), (8.292, -4.998, -4.25), (8.323, -4.419, -4.431), (8.314, -4.553, -4.136), (-23.25, 0.2725, -2.36), (-23.25, 0.2725, -1.613), (-23.25, 1.146, -2.36), (-23.25, 1.146, -1.613), (9.547, -3.937, -5.616), (9.697, -4.319, -5.668), (9.65, -3.877, -5.255), (9.823, -4.151, -5.259)], [], [(1, 3, 31, 29), (2, 3, 7, 6), (7, 5, 9, 11), (4, 5, 1, 0), (2, 6, 4, 0), (7, 3, 1, 5), (10, 11, 15, 14), (6, 7, 11, 10), (5, 4, 8, 9), (4, 6, 10, 8), (13, 12, 16, 17), (9, 8, 12, 13), (8, 10, 14, 12), (11, 9, 13, 15), (19, 17, 21, 23), (12, 14, 18, 16), (15, 13, 17, 19), (14, 15, 19, 18), (21, 20, 24, 25), (18, 19, 23, 22), (17, 16, 20, 21), (16, 18, 22, 20), (25, 24, 32, 33), (20, 22, 26, 24), (23, 21, 25, 27), (22, 23, 27, 26), (28, 29, 31, 30), (2, 0, 28, 30), (3, 2, 30, 31), (0, 1, 29, 28), (34, 35, 33, 32), (24, 26, 34, 32), (27, 25, 33, 35), (26, 27, 35, 34)])
_uv = me_cube_014.uv_layers.new(name='UVMap')
_uv.uv.foreach_set('vector', [0.875, 0.75, 0.875, 0.5, 0.875, 0.5, 0.875, 0.75, 0.375, 0.25, 0.625, 0.25, 0.625, 0.5, 0.375, 0.5, 0.625, 0.5, 0.625, 0.75, 0.625, 0.75, 0.625, 0.5, 0.375, 0.75, 0.625, 0.75, 0.625, 1.0, 0.375, 1.0, 0.125, 0.5, 0.375, 0.5, 0.375, 0.75, 0.125, 0.75, 0.625, 0.5, 0.875, 0.5, 0.875, 0.75, 0.625, 0.75, 0.375, 0.5, 0.625, 0.5, 0.625, 0.5, 0.375, 0.5, 0.375, 0.5, 0.625, 0.5, 0.625, 0.5, 0.375, 0.5, 0.625, 0.75, 0.375, 0.75, 0.375, 0.75, 0.625, 0.75, 0.375, 0.75, 0.375, 0.5, 0.375, 0.5, 0.375, 0.75, 0.625, 0.75, 0.375, 0.75, 0.375, 0.75, 0.625, 0.75, 0.625, 0.75, 0.375, 0.75, 0.375, 0.75, 0.625, 0.75, 0.375, 0.75, 0.375, 0.5, 0.375, 0.5, 0.375, 0.75, 0.625, 0.5, 0.625, 0.75, 0.625, 0.75, 0.625, 0.5, 0.625, 0.5, 0.625, 0.75, 0.625, 0.75, 0.625, 0.5, 0.375, 0.75, 0.375, 0.5, 0.375, 0.5, 0.375, 0.75, 0.625, 0.5, 0.625, 0.75, 0.625, 0.75, 0.625, 0.5, 0.375, 0.5, 0.625, 0.5, 0.625, 0.5, 0.375, 0.5, 0.625, 0.75, 0.375, 0.75, 0.375, 0.75, 0.625, 0.75, 0.375, 0.5, 0.625, 0.5, 0.625, 0.5, 0.375, 0.5, 0.625, 0.75, 0.375, 0.75, 0.375, 0.75, 0.625, 0.75, 0.375, 0.75, 0.375, 0.5, 0.375, 0.5, 0.375, 0.75, 0.625, 0.75, 0.375, 0.75, 0.375, 0.75, 0.625, 0.75, 0.375, 0.75, 0.375, 0.5, 0.375, 0.5, 0.375, 0.75, 0.625, 0.5, 0.625, 0.75, 0.625, 0.75, 0.625, 0.5, 0.375, 0.5, 0.625, 0.5, 0.625, 0.5, 0.375, 0.5, 0.375, 0.0, 0.625, 0.0, 0.625, 0.25, 0.375, 0.25, 0.125, 0.5, 0.125, 0.75, 0.125, 0.75, 0.125, 0.5, 0.625, 0.25, 0.375, 0.25, 0.375, 0.25, 0.625, 0.25, 0.375, 1.0, 0.625, 1.0, 0.625, 1.0, 0.375, 1.0, 0.375, 0.5, 0.625, 0.5, 0.625, 0.75, 0.375, 0.75, 0.375, 0.75, 0.375, 0.5, 0.375, 0.5, 0.375, 0.75, 0.625, 0.5, 0.625, 0.75, 0.625, 0.75, 0.625, 0.5, 0.375, 0.5, 0.625, 0.5, 0.625, 0.5, 0.375, 0.5])
me_cube_014.materials.append(mat_red)
me_cube_014.update()
me_cube_015 = bpy.data.meshes.new('Cube.015')
me_cube_015.from_pydata([(-17.24, -1.654, -2.185), (-17.24, -1.654, -1.438), (-17.24, -0.7798, -2.185), (-17.24, -0.7798, -1.438), (-10.84, 0.3612, -2.89), (-10.84, 0.3612, -2.143), (-10.84, 1.235, -2.89), (-10.84, 1.235, -2.143), (-4.292, -3.326, -3.841), (-4.292, -3.326, -3.094), (-4.292, -2.452, -3.841), (-4.292, -2.452, -3.094), (1.371, -3.683, -2.595), (1.371, -3.683, -1.848), (1.371, -2.809, -2.595), (1.371, -2.809, -1.848), (6.732, -0.4497, -3.195), (6.752, -0.4355, -2.449), (7.214, 0.2789, -3.222), (7.233, 0.2931, -2.475), (5.775, -3.844, -3.335), (6.207, -3.944, -2.734), (6.331, -3.241, -3.635), (6.763, -3.341, -3.034), (8.818, -3.138, -4.395), (8.755, -3.371, -4.059), (8.785, -2.793, -4.24), (8.777, -2.926, -3.944), (-21.64, 0.5563, -2.315), (-21.64, 0.5563, -1.568), (-21.64, 1.43, -2.315), (-21.64, 1.43, -1.568), (10.01, -2.31, -5.424), (10.16, -2.692, -5.477), (10.11, -2.251, -5.064), (10.29, -2.525, -5.068), (-22.89, -1.259, -0.693), (-22.13, -1.099, -0.1647), (-23.08, -0.4058, -0.8253), (-22.33, -0.2457, -0.2969)], [], [(1, 3, 31, 29), (2, 3, 7, 6), (7, 5, 9, 11), (4, 5, 1, 0), (2, 6, 4, 0), (7, 3, 1, 5), (10, 11, 15, 14), (6, 7, 11, 10), (5, 4, 8, 9), (4, 6, 10, 8), (13, 12, 16, 17), (9, 8, 12, 13), (8, 10, 14, 12), (11, 9, 13, 15), (19, 17, 21, 23), (12, 14, 18, 16), (15, 13, 17, 19), (14, 15, 19, 18), (21, 20, 24, 25), (18, 19, 23, 22), (17, 16, 20, 21), (16, 18, 22, 20), (25, 24, 32, 33), (20, 22, 26, 24), (23, 21, 25, 27), (22, 23, 27, 26), (30, 28, 36, 38), (2, 0, 28, 30), (3, 2, 30, 31), (0, 1, 29, 28), (34, 35, 33, 32), (24, 26, 34, 32), (27, 25, 33, 35), (26, 27, 35, 34), (36, 37, 39, 38), (31, 30, 38, 39), (28, 29, 37, 36), (29, 31, 39, 37)])
me_cube_015.polygons.foreach_set('material_index', [1, 1, 1, 1, 1, 1, 1, 1, 1, 1, 1, 1, 1, 1, 1, 1, 1, 1, 1, 1, 1, 1, 1, 1, 1, 1, 1, 1, 1, 1, 1, 1, 1, 1, 1, 1, 1, 1])
_uv = me_cube_015.uv_layers.new(name='UVMap')
_uv.uv.foreach_set('vector', [0.875, 0.75, 0.875, 0.5, 0.875, 0.5, 0.875, 0.75, 0.375, 0.25, 0.625, 0.25, 0.625, 0.5, 0.375, 0.5, 0.625, 0.5, 0.625, 0.75, 0.625, 0.75, 0.625, 0.5, 0.375, 0.75, 0.625, 0.75, 0.625, 1.0, 0.375, 1.0, 0.125, 0.5, 0.375, 0.5, 0.375, 0.75, 0.125, 0.75, 0.625, 0.5, 0.875, 0.5, 0.875, 0.75, 0.625, 0.75, 0.375, 0.5, 0.625, 0.5, 0.625, 0.5, 0.375, 0.5, 0.375, 0.5, 0.625, 0.5, 0.625, 0.5, 0.375, 0.5, 0.625, 0.75, 0.375, 0.75, 0.375, 0.75, 0.625, 0.75, 0.375, 0.75, 0.375, 0.5, 0.375, 0.5, 0.375, 0.75, 0.625, 0.75, 0.375, 0.75, 0.375, 0.75, 0.625, 0.75, 0.625, 0.75, 0.375, 0.75, 0.375, 0.75, 0.625, 0.75, 0.375, 0.75, 0.375, 0.5, 0.375, 0.5, 0.375, 0.75, 0.625, 0.5, 0.625, 0.75, 0.625, 0.75, 0.625, 0.5, 0.625, 0.5, 0.625, 0.75, 0.625, 0.75, 0.625, 0.5, 0.375, 0.75, 0.375, 0.5, 0.375, 0.5, 0.375, 0.75, 0.625, 0.5, 0.625, 0.75, 0.625, 0.75, 0.625, 0.5, 0.375, 0.5, 0.625, 0.5, 0.625, 0.5, 0.375, 0.5, 0.625, 0.75, 0.375, 0.75, 0.375, 0.75, 0.625, 0.75, 0.375, 0.5, 0.625, 0.5, 0.625, 0.5, 0.375, 0.5, 0.625, 0.75, 0.375, 0.75, 0.375, 0.75, 0.625, 0.75, 0.375, 0.75, 0.375, 0.5, 0.375, 0.5, 0.375, 0.75, 0.625, 0.75, 0.375, 0.75, 0.375, 0.75, 0.625, 0.75, 0.375, 0.75, 0.375, 0.5, 0.375, 0.5, 0.375, 0.75, 0.625, 0.5, 0.625, 0.75, 0.625, 0.75, 0.625, 0.5, 0.375, 0.5, 0.625, 0.5, 0.625, 0.5, 0.375, 0.5, 0.125, 0.5, 0.125, 0.75, 0.125, 0.75, 0.125, 0.5, 0.125, 0.5, 0.125, 0.75, 0.125, 0.75, 0.125, 0.5, 0.625, 0.25, 0.375, 0.25, 0.375, 0.25, 0.625, 0.25, 0.375, 1.0, 0.625, 1.0, 0.625, 1.0, 0.375, 1.0, 0.375, 0.5, 0.625, 0.5, 0.625, 0.75, 0.375, 0.75, 0.375, 0.75, 0.375, 0.5, 0.375, 0.5, 0.375, 0.75, 0.625, 0.5, 0.625, 0.75, 0.625, 0.75, 0.625, 0.5, 0.375, 0.5, 0.625, 0.5, 0.625, 0.5, 0.375, 0.5, 0.375, 0.0, 0.625, 0.0, 0.625, 0.25, 0.375, 0.25, 0.625, 0.25, 0.375, 0.25, 0.375, 0.25, 0.625, 0.25, 0.375, 1.0, 0.625, 1.0, 0.625, 1.0, 0.375, 1.0, 0.875, 0.75, 0.875, 0.5, 0.875, 0.5, 0.875, 0.75])
me_cube_015.materials.append(mat_red)
me_cube_015.materials.append(mat_blue)
me_cube_015.update()
me_cube_016 = bpy.data.meshes.new('Cube.016')
me_cube_016.from_pydata([(-21.15, -1.08, -2.204), (-21.15, -1.08, -1.457), (-21.15, -0.2057, -2.204), (-21.15, -0.2057, -1.457), (-10.52, -0.02934, -2.885), (-10.52, -0.02934, -2.139), (-10.52, 0.8445, -2.885), (-10.52, 0.8445, -2.139), (-4.152, -1.947, -3.774), (-4.152, -1.947, -3.027), (-4.152, -1.073, -3.774), (-4.152, -1.073, -3.027), (0.05836, -0.3248, -3.83), (0.05836, -0.3248, -3.083), (0.05836, 0.5491, -3.83), (0.05836, 0.5491, -3.083), (3.903, 0.264, -2.145), (3.922, 0.2781, -1.398), (4.384, 0.9925, -2.171), (4.404, 1.007, -1.425), (8.285, -1.671, -2.353), (8.717, -1.77, -1.752), (8.841, -1.068, -2.653), (9.274, -1.167, -2.052), (11.31, -1.979, -1.427), (11.24, -2.212, -1.091), (11.28, -1.634, -1.272), (11.27, -1.767, -0.9766), (-23.9, -0.4108, -3.119), (-23.9, -0.4108, -2.372), (-23.9, 0.463, -3.119), (-23.9, 0.463, -2.372), (13.81, -1.055, -1.086), (13.96, -1.437, -1.139), (13.92, -0.9954, -0.7255), (14.09, -1.27, -0.7292)], [], [(1, 3, 31, 29), (2, 3, 7, 6), (7, 5, 9, 11), (4, 5, 1, 0), (2, 6, 4, 0), (7, 3, 1, 5), (10, 11, 15, 14), (6, 7, 11, 10), (5, 4, 8, 9), (4, 6, 10, 8), (13, 12, 16, 17), (9, 8, 12, 13), (8, 10, 14, 12), (11, 9, 13, 15), (19, 17, 21, 23), (12, 14, 18, 16), (15, 13, 17, 19), (14, 15, 19, 18), (21, 20, 24, 25), (18, 19, 23, 22), (17, 16, 20, 21), (16, 18, 22, 20), (25, 24, 32, 33), (20, 22, 26, 24), (23, 21, 25, 27), (22, 23, 27, 26), (28, 29, 31, 30), (2, 0, 28, 30), (3, 2, 30, 31), (0, 1, 29, 28), (34, 35, 33, 32), (24, 26, 34, 32), (27, 25, 33, 35), (26, 27, 35, 34)])
me_cube_016.polygons.foreach_set('material_index', [1, 1, 1, 1, 1, 1, 1, 1, 1, 1, 1, 1, 1, 1, 1, 1, 1, 1, 1, 1, 1, 1, 1, 1, 1, 1, 1, 1, 1, 1, 1, 1, 1, 1])
_uv = me_cube_016.uv_layers.new(name='UVMap')
_uv.uv.foreach_set('vector', [0.875, 0.75, 0.875, 0.5, 0.875, 0.5, 0.875, 0.75, 0.375, 0.25, 0.625, 0.25, 0.625, 0.5, 0.375, 0.5, 0.625, 0.5, 0.625, 0.75, 0.625, 0.75, 0.625, 0.5, 0.375, 0.75, 0.625, 0.75, 0.625, 1.0, 0.375, 1.0, 0.125, 0.5, 0.375, 0.5, 0.375, 0.75, 0.125, 0.75, 0.625, 0.5, 0.875, 0.5, 0.875, 0.75, 0.625, 0.75, 0.375, 0.5, 0.625, 0.5, 0.625, 0.5, 0.375, 0.5, 0.375, 0.5, 0.625, 0.5, 0.625, 0.5, 0.375, 0.5, 0.625, 0.75, 0.375, 0.75, 0.375, 0.75, 0.625, 0.75, 0.375, 0.75, 0.375, 0.5, 0.375, 0.5, 0.375, 0.75, 0.625, 0.75, 0.375, 0.75, 0.375, 0.75, 0.625, 0.75, 0.625, 0.75, 0.375, 0.75, 0.375, 0.75, 0.625, 0.75, 0.375, 0.75, 0.375, 0.5, 0.375, 0.5, 0.375, 0.75, 0.625, 0.5, 0.625, 0.75, 0.625, 0.75, 0.625, 0.5, 0.625, 0.5, 0.625, 0.75, 0.625, 0.75, 0.625, 0.5, 0.375, 0.75, 0.375, 0.5, 0.375, 0.5, 0.375, 0.75, 0.625, 0.5, 0.625, 0.75, 0.625, 0.75, 0.625, 0.5, 0.375, 0.5, 0.625, 0.5, 0.625, 0.5, 0.375, 0.5, 0.625, 0.75, 0.375, 0.75, 0.375, 0.75, 0.625, 0.75, 0.375, 0.5, 0.625, 0.5, 0.625, 0.5, 0.375, 0.5, 0.625, 0.75, 0.375, 0.75, 0.375, 0.75, 0.625, 0.75, 0.375, 0.75, 0.375, 0.5, 0.375, 0.5, 0.375, 0.75, 0.625, 0.75, 0.375, 0.75, 0.375, 0.75, 0.625, 0.75, 0.375, 0.75, 0.375, 0.5, 0.375, 0.5, 0.375, 0.75, 0.625, 0.5, 0.625, 0.75, 0.625, 0.75, 0.625, 0.5, 0.375, 0.5, 0.625, 0.5, 0.625, 0.5, 0.375, 0.5, 0.375, 0.0, 0.625, 0.0, 0.625, 0.25, 0.375, 0.25, 0.125, 0.5, 0.125, 0.75, 0.125, 0.75, 0.125, 0.5, 0.625, 0.25, 0.375, 0.25, 0.375, 0.25, 0.625, 0.25, 0.375, 1.0, 0.625, 1.0, 0.625, 1.0, 0.375, 1.0, 0.375, 0.5, 0.625, 0.5, 0.625, 0.75, 0.375, 0.75, 0.375, 0.75, 0.375, 0.5, 0.375, 0.5, 0.375, 0.75, 0.625, 0.5, 0.625, 0.75, 0.625, 0.75, 0.625, 0.5, 0.375, 0.5, 0.625, 0.5, 0.625, 0.5, 0.375, 0.5])
me_cube_016.materials.append(mat_red)
me_cube_016.materials.append(mat_blue)
me_cube_016.update()
me_cube_017 = bpy.data.meshes.new('Cube.017')
me_cube_017.from_pydata([(-21.15, -1.089, -1.684), (-21.15, -1.089, -0.9368), (-21.15, -0.2152, -1.684), (-21.15, -0.2152, -0.9368), (-10.52, -0.02934, -2.885), (-10.52, -0.02934, -2.139), (-10.52, 0.8445, -2.885), (-10.52, 0.8445, -2.139), (-4.152, -1.947, -3.774), (-4.152, -1.947, -3.027), (-4.152, -1.073, -3.774), (-4.152, -1.073, -3.027), (0.05836, -0.3185, -4.173), (0.05836, -0.3185, -3.426), (0.05836, 0.5554, -4.173), (0.05836, 0.5554, -3.426), (3.903, 0.264, -2.145), (3.922, 0.2781, -1.398), (4.384, 0.9925, -2.171), (4.404, 1.007, -1.425), (8.285, -1.659, -3.012), (8.717, -1.758, -2.411), (8.841, -1.056, -3.312), (9.274, -1.155, -2.711), (10.87, -2.579, -4.263), (10.8, -2.812, -3.927), (10.83, -2.234, -4.108), (10.82, -2.367, -3.813), (-23.9, -1.089, -2.459), (-23.9, -1.089, -1.712), (-23.9, -0.2152, -2.459), (-23.9, -0.2152, -1.712), (12.06, -1.751, -5.292), (12.21, -2.133, -5.345), (12.16, -1.691, -4.932), (12.33, -1.966, -4.936)], [], [(1, 3, 31, 29), (2, 3, 7, 6), (7, 5, 9, 11), (4, 5, 1, 0), (2, 6, 4, 0), (7, 3, 1, 5), (10, 11, 15, 14), (6, 7, 11, 10), (5, 4, 8, 9), (4, 6, 10, 8), (13, 12, 16, 17), (9, 8, 12, 13), (8, 10, 14, 12), (11, 9, 13, 15), (19, 17, 21, 23), (12, 14, 18, 16), (15, 13, 17, 19), (14, 15, 19, 18), (21, 20, 24, 25), (18, 19, 23, 22), (17, 16, 20, 21), (16, 18, 22, 20), (25, 24, 32, 33), (20, 22, 26, 24), (23, 21, 25, 27), (22, 23, 27, 26), (28, 29, 31, 30), (2, 0, 28, 30), (3, 2, 30, 31), (0, 1, 29, 28), (34, 35, 33, 32), (24, 26, 34, 32), (27, 25, 33, 35), (26, 27, 35, 34)])
_uv = me_cube_017.uv_layers.new(name='UVMap')
_uv.uv.foreach_set('vector', [0.875, 0.75, 0.875, 0.5, 0.875, 0.5, 0.875, 0.75, 0.375, 0.25, 0.625, 0.25, 0.625, 0.5, 0.375, 0.5, 0.625, 0.5, 0.625, 0.75, 0.625, 0.75, 0.625, 0.5, 0.375, 0.75, 0.625, 0.75, 0.625, 1.0, 0.375, 1.0, 0.125, 0.5, 0.375, 0.5, 0.375, 0.75, 0.125, 0.75, 0.625, 0.5, 0.875, 0.5, 0.875, 0.75, 0.625, 0.75, 0.375, 0.5, 0.625, 0.5, 0.625, 0.5, 0.375, 0.5, 0.375, 0.5, 0.625, 0.5, 0.625, 0.5, 0.375, 0.5, 0.625, 0.75, 0.375, 0.75, 0.375, 0.75, 0.625, 0.75, 0.375, 0.75, 0.375, 0.5, 0.375, 0.5, 0.375, 0.75, 0.625, 0.75, 0.375, 0.75, 0.375, 0.75, 0.625, 0.75, 0.625, 0.75, 0.375, 0.75, 0.375, 0.75, 0.625, 0.75, 0.375, 0.75, 0.375, 0.5, 0.375, 0.5, 0.375, 0.75, 0.625, 0.5, 0.625, 0.75, 0.625, 0.75, 0.625, 0.5, 0.625, 0.5, 0.625, 0.75, 0.625, 0.75, 0.625, 0.5, 0.375, 0.75, 0.375, 0.5, 0.375, 0.5, 0.375, 0.75, 0.625, 0.5, 0.625, 0.75, 0.625, 0.75, 0.625, 0.5, 0.375, 0.5, 0.625, 0.5, 0.625, 0.5, 0.375, 0.5, 0.625, 0.75, 0.375, 0.75, 0.375, 0.75, 0.625, 0.75, 0.375, 0.5, 0.625, 0.5, 0.625, 0.5, 0.375, 0.5, 0.625, 0.75, 0.375, 0.75, 0.375, 0.75, 0.625, 0.75, 0.375, 0.75, 0.375, 0.5, 0.375, 0.5, 0.375, 0.75, 0.625, 0.75, 0.375, 0.75, 0.375, 0.75, 0.625, 0.75, 0.375, 0.75, 0.375, 0.5, 0.375, 0.5, 0.375, 0.75, 0.625, 0.5, 0.625, 0.75, 0.625, 0.75, 0.625, 0.5, 0.375, 0.5, 0.625, 0.5, 0.625, 0.5, 0.375, 0.5, 0.375, 0.0, 0.625, 0.0, 0.625, 0.25, 0.375, 0.25, 0.125, 0.5, 0.125, 0.75, 0.125, 0.75, 0.125, 0.5, 0.625, 0.25, 0.375, 0.25, 0.375, 0.25, 0.625, 0.25, 0.375, 1.0, 0.625, 1.0, 0.625, 1.0, 0.375, 1.0, 0.375, 0.5, 0.625, 0.5, 0.625, 0.75, 0.375, 0.75, 0.375, 0.75, 0.375, 0.5, 0.375, 0.5, 0.375, 0.75, 0.625, 0.5, 0.625, 0.75, 0.625, 0.75, 0.625, 0.5, 0.375, 0.5, 0.625, 0.5, 0.625, 0.5, 0.375, 0.5])
me_cube_017.materials.append(mat_red)
me_cube_017.update()

# ---- objects
ob_empty = bpy.data.objects.new('Empty', None)
ob_bone1 = bpy.data.objects.new('bone1', me_cube_001)
ob_bone2 = bpy.data.objects.new('bone2', me_cube_002)
ob_bone3 = bpy.data.objects.new('bone3', me_cube_003)
ob_bone4 = bpy.data.objects.new('bone4', me_cube_004)
ob_bone5 = bpy.data.objects.new('bone5', me_cube_005)
ob_bone6 = bpy.data.objects.new('bone6', me_cube_006)
ob_redvein1 = bpy.data.objects.new('redvein1', me_cube_007)
ob_muscle1 = bpy.data.objects.new('muscle1', me_cube)
ob_muscle2 = bpy.data.objects.new('muscle2', me_cube_008)
ob_bluevein1 = bpy.data.objects.new('bluevein1', me_cube_010)
ob_muscle4 = bpy.data.objects.new('muscle4', me_cube_011)
ob_muscle3 = bpy.data.objects.new('muscle3', me_cube_009)
ob_redvein2 = bpy.data.objects.new('redvein2', me_cube_012)
ob_bluevein2 = bpy.data.objects.new('bluevein2', me_cube_013)
ob_redvein2_001 = bpy.data.objects.new('redvein2.001', me_cube_014)
ob_bluevein2_001 = bpy.data.objects.new('bluevein2.001', me_cube_015)
ob_bluevein1_001 = bpy.data.objects.new('bluevein1.001', me_cube_016)
ob_redvein1_001 = bpy.data.objects.new('redvein1.001', me_cube_017)

# ---- transforms, parenting, visibility, modifiers, constraints
ob_empty.location = (0.0, 1.975, 0.0)
ob_empty.rotation_euler = (1.571, -0.0, -0.0)
ob_empty.empty_display_type = 'IMAGE'
ob_empty.empty_display_size = 5.0
ob_bone1.location = (0.0, 0.0, 0.0)
ob_bone1.scale = (0.1619, 0.1619, 0.1619)
ob_bone2.location = (0.0, -0.1334, 0.0)
ob_bone2.rotation_euler = (-0.1139, -0.0971, 0.06853)
ob_bone2.scale = (0.1631, 0.1635, 0.2539)
ob_bone3.location = (-0.01519, -0.03848, 0.414)
ob_bone3.rotation_euler = (-3.14, -1.44, 3.138)
ob_bone3.scale = (0.2121, 0.1685, 0.519)
ob_bone4.location = (0.802, -0.01949, -0.03861)
ob_bone4.rotation_euler = (-0.008169, -0.784, -0.02159)
ob_bone4.scale = (0.07756, 0.1082, 0.1204)
ob_bone5.location = (0.7419, -0.08595, 0.1291)
ob_bone5.rotation_euler = (0.1537, 2.878, 0.06158)
ob_bone5.scale = (0.07748, 0.07219, 0.1198)
ob_bone6.location = (-2.124, -0.01949, 0.43)
ob_bone6.rotation_euler = (-0.008169, -0.784, -0.02159)
ob_bone6.scale = (0.01945, 0.02714, 0.0302)
ob_redvein1.location = (0.4115, -7.697e-08, 0.5729)
ob_redvein1.scale = (0.09707, 0.09707, 0.09707)
ob_muscle1.location = (1.675, 1.072e-08, -0.07976)
ob_muscle1.rotation_euler = (1.267e-07, -1.03, -2.239e-07)
ob_muscle1.scale = (0.1212, 0.1212, 0.1212)
ob_muscle2.location = (-0.4682, -0.1579, 0.3543)
ob_muscle2.rotation_euler = (-1.551, -3.16, 1.287)
ob_muscle2.scale = (0.1221, 0.1337, 0.308)
ob_bluevein1.location = (0.3478, -0.04245, 0.09422)
ob_bluevein1.rotation_euler = (-3.16, -0.0, 0.0)
ob_bluevein1.scale = (0.09707, 0.09707, 0.09707)
ob_muscle4.location = (0.02822, -0.08968, -0.07781)
ob_muscle4.rotation_euler = (-2.912e-07, -2.6, 8.087e-08)
ob_muscle4.scale = (0.1416, 0.0803, 0.1717)
ob_muscle3.location = (0.7346, -0.04484, -0.01682)
ob_muscle3.rotation_euler = (-2.912e-07, -2.6, -3.146)
ob_muscle3.scale = (0.09437, 0.05352, 0.1145)
ob_redvein2.location = (0.06583, 5.418e-08, -0.4032)
ob_redvein2.rotation_euler = (-0.0, 1.737, -0.0)
ob_redvein2.scale = (0.06476, 0.09707, 0.09707)
ob_bluevein2.location = (-0.5494, -0.2962, -0.2847)
ob_bluevein2.rotation_euler = (-2.669, 1.984, 0.4974)
ob_bluevein2.scale = (0.06476, 0.09707, 0.09707)
ob_redvein2_001.location = (1.192, 0.1121, -0.04672)
ob_redvein2_001.rotation_euler = (0.9308, 1.154, 0.8874)
ob_redvein2_001.scale = (0.03242, 0.09506, 0.09596)
ob_bluevein2_001.location = (0.6258, -0.1771, -0.1703)
ob_bluevein2_001.rotation_euler = (-1.36, 1.768, 1.767)
ob_bluevein2_001.scale = (0.03366, 0.09571, 0.09701)
ob_bluevein1_001.location = (1.059, -0.01586, 0.4474)
ob_bluevein1_001.rotation_euler = (-2.762, -2.923, 0.04093)
ob_bluevein1_001.scale = (0.05636, 0.09704, 0.09704)
ob_redvein1_001.location = (0.6839, 0.04178, 0.326)
ob_redvein1_001.rotation_euler = (-2.707, -3.198, 0.0261)
ob_redvein1_001.scale = (0.06868, 0.09707, 0.09707)

# ---- collection membership
col_collection.objects.link(ob_empty)
col_collection.objects.link(ob_bone1)
col_collection.objects.link(ob_bone2)
col_collection.objects.link(ob_bone3)
col_collection.objects.link(ob_bone4)
col_collection.objects.link(ob_bone5)
col_collection.objects.link(ob_bone6)
col_collection.objects.link(ob_redvein1)
col_collection.objects.link(ob_muscle1)
col_collection.objects.link(ob_muscle2)
col_collection.objects.link(ob_bluevein1)
col_collection.objects.link(ob_muscle4)
col_collection.objects.link(ob_muscle3)
col_collection.objects.link(ob_redvein2)
col_collection.objects.link(ob_bluevein2)
col_collection.objects.link(ob_redvein2_001)
col_collection.objects.link(ob_bluevein2_001)
col_collection.objects.link(ob_bluevein1_001)
col_collection.objects.link(ob_redvein1_001)

# ---- scene / render settings (as saved in the file)
scene.frame_start = 1; scene.frame_end = 250; scene.frame_set(1)
scene.render.engine = 'BLENDER_EEVEE_NEXT'
scene.cycles.sampling_pattern = 'TABULATED_SOBOL'
scene.view_settings.view_transform = 'Filmic'
bpy.context.view_layer.update()

# ---- added for rendering (the .blend has no active camera and no usable light): camera, sun
cam_auto = bpy.data.cameras.new('AutoCamera')
cam_auto.lens = 50.0
cam_auto.sensor_width = 36.0
cam_auto.clip_end = 1000.0
ob_auto_camera = bpy.data.objects.new('AutoCamera', cam_auto)
scene.collection.objects.link(ob_auto_camera)
ob_auto_camera.location = (5.02472, -6.01537, 4.00044)
ob_auto_camera.rotation_euler = (1.09748, -7.21219e-08, 0.694738)
scene.camera = ob_auto_camera
light_auto_sun = bpy.data.lights.new('AutoSun', 'SUN')
light_auto_sun.energy = 3.0
light_auto_sun.angle = 0.0523599
ob_auto_sun = bpy.data.objects.new('AutoSun', light_auto_sun)
scene.collection.objects.link(ob_auto_sun)
ob_auto_sun.rotation_euler = (0.872665, 0.174533, 0.523599)
bpy.context.view_layer.update()
